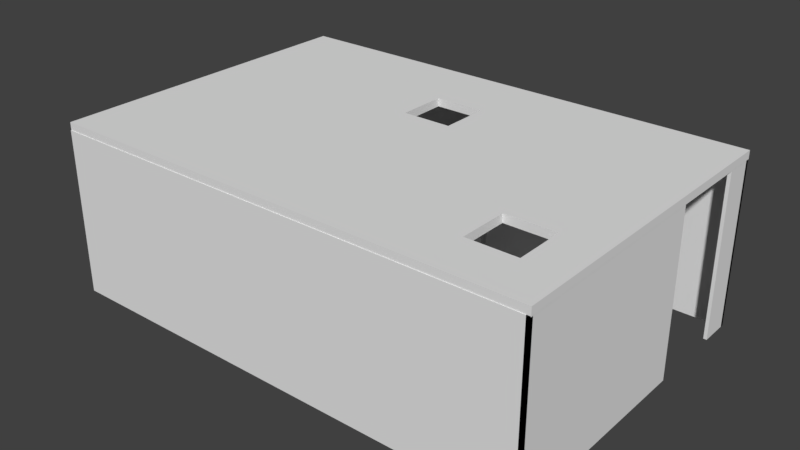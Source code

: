 # Source: PrecisionGallery7.blend  (saved by Blender 2.78.0; exported with 4.5.12 LTS)
import bpy
from mathutils import Matrix  # noqa: F401  (used for matrix-valued properties, if any)

bpy.ops.wm.read_factory_settings(use_empty=True)
scene = bpy.context.scene
scene.name = 'Scene'

# ---- collections
col_collection_1 = bpy.data.collections.new('Collection 1'); scene.collection.children.link(col_collection_1)

# ---- world
world_world = bpy.data.worlds.new('World'); scene.world = world_world
world_world.color = (0.05088, 0.05088, 0.05088)
world_world.use_sun_shadow = False
world_world.sun_shadow_jitter_overblur = 0.0
world_world.cycles.sampling_method = 'MANUAL'

# ---- meshes
me_cube = bpy.data.meshes.new('Cube')
me_cube.from_pydata([(-6.0, -4.5, -0.1), (-6.0, -4.5, 0.1), (-6.0, 4.5, -0.1), (-6.0, 4.5, 0.1), (6.0, -4.5, -0.1), (6.0, -4.5, 0.1), (6.0, 4.5, -0.1), (6.0, 4.5, 0.1), (-0.7587, 1.221, 0.1), (-0.7587, 1.221, -0.1), (0.4429, 1.221, 0.1), (0.4429, 1.221, -0.1), (-0.7587, 2.573, 0.1), (-0.7587, 2.573, -0.1), (0.4429, 1.911, -0.1), (0.4429, 2.573, 0.1), (0.4429, 2.573, -0.1), (3.778, -3.173, -0.1), (3.778, -3.173, 0.1), (4.979, -3.173, -0.1), (4.979, -3.173, 0.1), (3.778, -1.821, -0.1), (3.778, -1.821, 0.1), (3.778, -2.212, 0.1), (4.979, -1.821, -0.1), (4.979, -1.821, 0.1)], [], [(0, 1, 3, 2), (2, 3, 7, 6), (6, 7, 5, 4), (4, 5, 1, 0), (2, 6, 14, 16, 13), (7, 15, 10, 8, 3, 1, 23, 22, 25, 20, 5), (11, 10, 15, 16, 14), (16, 15, 12, 13), (3, 8, 12, 15, 7), (13, 12, 8, 9), (9, 8, 10, 11), (13, 9, 11, 14, 6, 4, 19, 24, 21, 0, 2), (19, 20, 25, 24), (24, 25, 22, 21), (5, 20, 18, 23, 1), (21, 22, 23, 18, 17), (17, 18, 20, 19), (0, 21, 17, 19, 4)])
me_cube.use_remesh_preserve_volume = False
me_cube.use_remesh_preserve_attributes = False
me_cube.use_mirror_vertex_groups = False
me_cube.update()
me_plane_002 = bpy.data.meshes.new('Plane.002')
me_plane_002.from_pydata([(11.87, -7.972, 0.0), (11.95, -7.972, 0.0), (11.87, -7.89, 0.0), (11.95, -7.89, 0.0), (11.87, -2.713, 0.0), (11.95, -2.713, 0.0), (-0.04126, -7.972, 0.0), (0.04126, -7.972, 0.0), (-0.04126, -7.89, 0.0), (0.04126, -7.89, 0.0), (11.95, -7.972, 0.0), (11.95, -7.89, 0.0), (-0.04126, -7.255, 0.0), (0.04126, -7.255, 0.0), (4.102, -7.972, 0.0), (4.102, -7.89, 0.0), (2.415, -7.89, 0.0), (2.415, -7.972, 0.0), (4.011, -7.972, 0.0), (4.011, -7.89, 0.0), (4.102, -4.479, 0.0), (4.011, -4.479, 0.0), (11.87, -0.04127, 0.0), (11.95, -0.04127, 0.0), (11.87, 0.04127, 0.0), (11.95, 0.04127, 0.0), (11.87, -0.7348, 0.0), (11.95, -0.7348, 0.0), (-0.04127, -0.04127, 0.0), (0.04127, -0.04127, 0.0), (-0.04127, 0.04127, 0.0), (0.04127, 0.04127, 0.0), (-0.04127, -5.284, 0.0), (0.04127, -5.284, 0.0), (-0.04127, -0.04126, 0.0), (0.04126, -0.04126, 0.0), (-0.04127, 0.04126, 0.0), (0.04126, 0.04126, 0.0), (11.95, -0.04126, 0.0), (11.95, 0.04126, 0.0), (7.817, -0.04126, 0.0), (7.817, 0.04126, 0.0), (7.935, -0.04126, 0.0), (7.935, 0.04126, 0.0), (7.817, -3.493, 0.0), (7.935, -3.493, 0.0), (11.87, -7.89, 4.041), (11.87, -7.972, 4.041), (11.95, -7.972, 4.041), (11.95, -7.89, 4.041), (11.95, -2.713, 4.041), (11.87, -2.713, 4.041), (-0.04126, -7.89, 4.041), (-0.04126, -7.972, 4.041), (0.04126, -7.972, 4.041), (0.04126, -7.89, 4.041), (11.95, -7.972, 4.041), (11.95, -7.89, 4.041), (4.102, -7.972, 4.041), (2.415, -7.89, 4.041), (0.04126, -7.255, 4.041), (-0.04126, -7.255, 4.041), (4.011, -7.972, 4.041), (4.102, -7.89, 4.041), (4.011, -7.89, 4.041), (2.415, -7.972, 4.041), (4.102, -4.479, 4.041), (4.011, -4.479, 4.041), (11.87, 0.04127, 4.041), (11.87, -0.04127, 4.041), (11.95, -0.04127, 4.041), (11.95, 0.04127, 4.041), (11.87, -0.7348, 4.041), (11.95, -0.7348, 4.041), (-0.04127, 0.04127, 4.041), (-0.04127, -0.04127, 4.041), (0.04127, -0.04127, 4.041), (0.04127, 0.04127, 4.041), (-0.04127, -5.284, 4.041), (0.04127, -5.284, 4.041), (-0.04127, 0.04126, 4.041), (-0.04127, -0.04126, 4.041), (0.04126, -0.04126, 4.041), (0.04126, 0.04126, 4.041), (11.95, -0.04126, 4.041), (11.95, 0.04126, 4.041), (7.935, -0.04126, 4.041), (7.817, 0.04126, 4.041), (7.817, -0.04126, 4.041), (7.935, 0.04126, 4.041), (7.817, -3.493, 4.041), (7.935, -3.493, 4.041)], [], [(0, 2, 3, 1), (2, 4, 5, 3), (6, 8, 9, 7), (15, 11, 10, 14), (8, 12, 13, 9), (19, 15, 14, 18), (9, 16, 17, 7), (16, 19, 18, 17), (19, 21, 20, 15), (22, 24, 25, 23), (23, 27, 26, 22), (28, 30, 31, 29), (29, 33, 32, 28), (34, 36, 37, 35), (43, 39, 38, 42), (37, 41, 40, 35), (41, 43, 42, 40), (42, 45, 44, 40), (47, 48, 49, 46), (46, 49, 50, 51), (53, 54, 55, 52), (63, 58, 56, 57), (52, 55, 60, 61), (64, 62, 58, 63), (55, 54, 65, 59), (59, 65, 62, 64), (64, 63, 66, 67), (69, 70, 71, 68), (70, 69, 72, 73), (75, 76, 77, 74), (76, 75, 78, 79), (81, 82, 83, 80), (89, 86, 84, 85), (83, 82, 88, 87), (87, 88, 86, 89), (86, 88, 90, 91), (23, 25, 71, 70), (45, 42, 86, 91), (11, 15, 63, 57), (3, 5, 50, 49), (25, 24, 68, 71), (37, 36, 80, 83), (4, 2, 46, 51), (26, 27, 73, 72), (19, 16, 59, 64), (38, 39, 85, 84), (8, 6, 53, 52), (22, 26, 72, 69), (7, 17, 65, 54), (42, 38, 84, 86), (6, 7, 54, 53), (27, 23, 70, 73), (41, 37, 83, 87), (30, 28, 75, 74), (17, 18, 62, 65), (35, 40, 88, 82), (43, 41, 87, 89), (10, 11, 57, 56), (29, 31, 77, 76), (14, 10, 56, 58), (31, 30, 74, 77), (20, 21, 67, 66), (16, 9, 55, 59), (32, 33, 79, 78), (2, 0, 47, 46), (15, 20, 66, 63), (39, 43, 89, 85), (13, 12, 61, 60), (28, 32, 78, 75), (0, 1, 48, 47), (21, 19, 64, 67), (9, 13, 60, 55), (33, 29, 76, 79), (1, 3, 49, 48), (24, 22, 69, 68), (44, 45, 91, 90), (12, 8, 52, 61), (36, 34, 81, 80), (40, 44, 90, 88), (18, 14, 58, 62), (34, 35, 82, 81), (5, 4, 51, 50)])
me_plane_002.use_remesh_preserve_volume = False
me_plane_002.use_remesh_preserve_attributes = False
me_plane_002.use_mirror_vertex_groups = False
me_plane_002.update()

# ---- objects
ob_cube = bpy.data.objects.new('Cube', me_cube)
ob_plane_002 = bpy.data.objects.new('Plane.002', me_plane_002)

# ---- transforms, parenting, visibility, modifiers, constraints
ob_cube.location = (3.272, -2.181, 4.129)
ob_cube.scale = (1.0, 0.8889, 1.0)
ob_cube.lineart.crease_threshold = 0.0
ob_plane_002.location = (-2.686, 1.776, 0.0)
ob_plane_002.lineart.crease_threshold = 0.0

# ---- collection membership
col_collection_1.objects.link(ob_cube)
col_collection_1.objects.link(ob_plane_002)

# ---- scene / render settings (as saved in the file)
scene.frame_start = 1; scene.frame_end = 250; scene.frame_set(1)
scene.render.engine = 'BLENDER_EEVEE_NEXT'
scene.render.resolution_percentage = 50
scene.render.dither_intensity = 0.0
scene.cycles.use_denoising = False
scene.cycles.samples = 128
scene.cycles.sampling_pattern = 'TABULATED_SOBOL'
scene.cycles.light_sampling_threshold = 0.0
scene.cycles.use_adaptive_sampling = False
scene.cycles.use_light_tree = False
scene.cycles.blur_glossy = 0.0
scene.cycles.sample_clamp_indirect = 0.0
scene.view_settings.view_transform = 'Standard'
bpy.context.view_layer.update()

# ---- added for rendering (the .blend has no active camera and no usable light): camera, sun
cam_auto = bpy.data.cameras.new('AutoCamera')
cam_auto.lens = 50.0
cam_auto.sensor_width = 36.0
cam_auto.clip_end = 1000.0
ob_auto_camera = bpy.data.objects.new('AutoCamera', cam_auto)
scene.collection.objects.link(ob_auto_camera)
ob_auto_camera.location = (17.1856, -18.8846, 13.2448)
ob_auto_camera.rotation_euler = (1.09748, -7.21219e-08, 0.694738)
scene.camera = ob_auto_camera
light_auto_sun = bpy.data.lights.new('AutoSun', 'SUN')
light_auto_sun.energy = 3.0
light_auto_sun.angle = 0.0523599
ob_auto_sun = bpy.data.objects.new('AutoSun', light_auto_sun)
scene.collection.objects.link(ob_auto_sun)
ob_auto_sun.rotation_euler = (0.872665, 0.174533, 0.523599)
bpy.context.view_layer.update()
